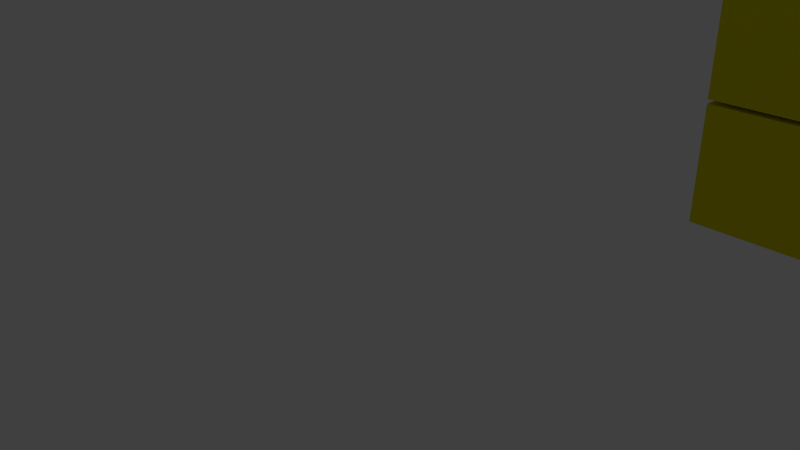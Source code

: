 # Source: 25.blend  (saved by Blender 2.74.0; exported with 4.5.12 LTS)
import bpy
from mathutils import Matrix  # noqa: F401  (used for matrix-valued properties, if any)

bpy.ops.wm.read_factory_settings(use_empty=True)
scene = bpy.context.scene
scene.name = 'Scene'

# ---- collections
col_collection_1 = bpy.data.collections.new('Collection 1'); scene.collection.children.link(col_collection_1)

# ---- materials (node trees are filled in below, after node groups)
mat_45 = bpy.data.materials.new('45')
mat_45.alpha_threshold = 0.0
mat_45.use_transparent_shadow = False
mat_45.diffuse_color = (0.8, 0.7266, 0.00243, 1.0)
mat_45.roughness = 0.5
mat_45.line_color = (0.0, 0.0, 0.0, 1.0)
mat_29_002 = bpy.data.materials.new('29.002')
mat_29_002.alpha_threshold = 0.0
mat_29_002.use_transparent_shadow = False
mat_29_002.diffuse_color = (0.8, 0.7232, 0.0, 1.0)
mat_29_002.roughness = 0.5
mat_29_002.line_color = (0.0, 0.0, 0.0, 1.0)
mat_45_001 = bpy.data.materials.new('45.001')
mat_45_001.alpha_threshold = 0.0
mat_45_001.use_transparent_shadow = False
mat_45_001.diffuse_color = (0.8, 0.7042, 0.0, 1.0)
mat_45_001.roughness = 0.5
mat_45_001.line_color = (0.0, 0.0, 0.0, 1.0)

# ---- material node trees

# ---- world
world_world = bpy.data.worlds.new('World'); scene.world = world_world
world_world.color = (0.05088, 0.05088, 0.05088)
world_world.use_sun_shadow = False
world_world.sun_shadow_jitter_overblur = 0.0
world_world.cycles.sampling_method = 'MANUAL'
world_world.cycles.sample_map_resolution = 256

# ---- cameras
cam_camera = bpy.data.cameras.new('Camera')
cam_camera.clip_end = 100.0
cam_camera.lens = 35.0
cam_camera.sensor_width = 32.0
cam_camera.sensor_height = 18.0
cam_camera.ortho_scale = 7.314
cam_camera.dof.focus_distance = 0.0
cam_camera.dof.aperture_fstop = 128.0

# ---- lights
light_lamp = bpy.data.lights.new('Lamp', 'POINT')
light_lamp.transmission_factor = 0.0
light_lamp.cutoff_distance = 30.0
light_lamp.energy = 100.0
light_lamp.shadow_buffer_clip_start = 1.001
light_lamp.shadow_soft_size = 0.1
light_lamp.shadow_maximum_resolution = 0.006
light_lamp.use_absolute_resolution = True
light_lamp.cycles.use_multiple_importance_sampling = False

# ---- meshes
me_cube_053 = bpy.data.meshes.new('Cube.053')
me_cube_053.from_pydata([(-0.3118, 0.7356, -1.743), (-0.3118, -0.7899, -1.743), (-1.837, -0.7899, -1.743), (-1.837, 0.7356, -1.743), (-0.3118, 0.7356, -0.2177), (-0.3118, -0.7899, -0.2177), (-1.837, -0.7899, -0.2177), (-1.837, 0.7356, -0.2177), (1.071, 1.042, -1.995), (1.071, -0.9578, -1.995), (-0.9286, -0.9578, -1.995), (-0.9286, 1.042, -1.995), (1.071, 1.042, 0.005242), (1.071, -0.9578, 0.005242), (-0.9286, -0.9578, 0.005242), (-0.9286, 1.042, 0.005242), (-1.076, 1.02, 4.273), (-1.076, -0.9805, 4.273), (-3.076, -0.9805, 4.273), (-3.076, 1.02, 4.273), (-1.076, 1.02, 6.273), (-1.076, -0.9805, 6.273), (-3.076, -0.9805, 6.273), (-3.076, 1.02, 6.273), (-1.076, 1.02, 2.194), (-1.076, -0.9805, 2.194), (-3.076, -0.9805, 2.194), (-3.076, 1.02, 2.194), (-1.076, 1.02, 4.194), (-1.076, -0.9805, 4.194), (-3.076, -0.9805, 4.194), (-3.076, 1.02, 4.194), (3.081, -3.37, -4.703), (3.081, -4.895, -4.703), (1.555, -4.895, -4.703), (1.555, -3.37, -4.703), (3.081, -3.37, -3.178), (3.081, -4.895, -3.178), (1.555, -4.895, -3.178), (1.555, -3.37, -3.178), (3.199, -3.189, -6.143), (3.199, -5.189, -6.143), (1.199, -5.189, -6.143), (1.199, -3.189, -6.143), (3.199, -3.189, -4.143), (3.199, -5.189, -4.143), (1.199, -5.189, -4.143), (1.199, -3.189, -4.143), (3.107, -3.37, -2.725), (3.107, -4.895, -2.725), (1.581, -4.895, -2.725), (1.581, -3.37, -2.725), (3.107, -3.37, -1.199), (3.107, -4.895, -1.199), (1.581, -4.895, -1.199), (1.581, -3.37, -1.199), (3.199, -3.189, -4.063), (3.199, -5.189, -4.063), (1.199, -5.189, -4.063), (1.199, -3.189, -4.063), (3.199, -3.189, -2.063), (3.199, -5.189, -2.063), (1.199, -5.189, -2.063), (1.199, -3.189, -2.063), (3.073, -2.454, -1.677), (3.073, -3.979, -1.677), (1.548, -3.979, -1.677), (1.548, -2.454, -1.677), (3.073, -2.454, -0.1518), (3.073, -3.979, -0.1518), (1.548, -3.979, -0.1518), (1.548, -2.454, -0.1518), (3.199, -3.189, -1.995), (3.199, -5.189, -1.995), (1.199, -5.189, -1.995), (1.199, -3.189, -1.995), (3.199, -3.189, 0.005242), (3.199, -5.189, 0.005242), (1.199, -5.189, 0.005242), (1.199, -3.189, 0.005242), (3.035, -0.3422, -1.677), (3.035, -1.868, -1.677), (1.509, -1.868, -1.677), (1.509, -0.3422, -1.677), (3.035, -0.3422, -0.1518), (3.035, -1.868, -0.1518), (1.509, -1.868, -0.1518), (1.509, -0.3422, -0.1518), (3.199, -1.073, -1.995), (3.199, -3.073, -1.995), (1.199, -3.073, -1.995), (1.199, -1.073, -1.995), (3.199, -1.073, 0.005242), (3.199, -3.073, 0.005242), (1.199, -3.073, 0.005242), (1.199, -1.073, 0.005242), (3.049, 1.853, -1.677), (3.049, 0.3275, -1.677), (1.523, 0.3275, -1.677), (1.523, 1.853, -1.677), (3.049, 1.853, -0.1518), (3.049, 0.3275, -0.1518), (1.523, 0.3275, -0.1518), (1.523, 1.853, -0.1518), (3.199, 1.042, -1.995), (3.199, -0.9578, -1.995), (1.199, -0.9578, -1.995), (1.199, 1.042, -1.995), (3.199, 1.042, 0.005242), (3.199, -0.9578, 0.005242), (1.199, -0.9578, 0.005242), (1.199, 1.042, 0.005242), (-1.076, 1.02, 0.07968), (-1.076, -0.9805, 0.07968), (-3.076, -0.9805, 0.07968), (-3.076, 1.02, 0.07968), (-1.076, 1.02, 2.08), (-1.076, -0.9805, 2.08), (-3.076, -0.9805, 2.08), (-3.076, 1.02, 2.08), (-1.076, 1.02, -1.995), (-1.076, -0.9805, -1.995), (-3.076, -0.9805, -1.995), (-3.076, 1.02, -1.995), (-1.076, 1.02, 0.005243), (-1.076, -0.9805, 0.005243), (-3.076, -0.9805, 0.005243), (-3.076, 1.02, 0.005243), (3.072, 3.976, -1.677), (3.072, 2.451, -1.677), (1.547, 2.451, -1.677), (1.547, 3.976, -1.677), (3.072, 3.976, -0.1518), (3.072, 2.451, -0.1518), (1.547, 2.451, -0.1518), (1.547, 3.976, -0.1518), (3.199, 3.132, -1.995), (3.199, 1.132, -1.995), (1.199, 1.132, -1.995), (1.199, 3.132, -1.995), (3.199, 3.132, 0.005242), (3.199, 1.132, 0.005242), (1.199, 1.132, 0.005242), (1.199, 3.132, 0.005242), (3.199, 5.236, -1.995), (3.199, 3.236, -1.995), (1.199, 3.236, -1.995), (1.199, 5.236, -1.995), (3.199, 5.236, 0.005242), (3.199, 3.236, 0.005242), (1.199, 3.236, 0.005242), (1.199, 5.236, 0.005242), (1.764, 0.7356, -1.591), (1.764, -0.7899, -1.591), (0.2384, -0.7899, -1.591), (0.2384, 0.7356, -1.591), (1.764, 0.7356, -0.06582), (1.764, -0.7899, -0.06582), (0.2384, -0.7899, -0.06582), (0.2384, 0.7356, -0.06582)], [], [(0, 1, 2, 3), (4, 7, 6, 5), (0, 4, 5, 1), (1, 5, 6, 2), (2, 6, 7, 3), (4, 0, 3, 7), (8, 9, 10, 11), (12, 15, 14, 13), (8, 12, 13, 9), (9, 13, 14, 10), (10, 14, 15, 11), (12, 8, 11, 15), (16, 17, 18, 19), (20, 23, 22, 21), (16, 20, 21, 17), (17, 21, 22, 18), (18, 22, 23, 19), (20, 16, 19, 23), (24, 25, 26, 27), (28, 31, 30, 29), (24, 28, 29, 25), (25, 29, 30, 26), (26, 30, 31, 27), (28, 24, 27, 31), (32, 33, 34, 35), (36, 39, 38, 37), (32, 36, 37, 33), (33, 37, 38, 34), (34, 38, 39, 35), (36, 32, 35, 39), (40, 41, 42, 43), (44, 47, 46, 45), (40, 44, 45, 41), (41, 45, 46, 42), (42, 46, 47, 43), (44, 40, 43, 47), (48, 49, 50, 51), (52, 55, 54, 53), (48, 52, 53, 49), (49, 53, 54, 50), (50, 54, 55, 51), (52, 48, 51, 55), (56, 57, 58, 59), (60, 63, 62, 61), (56, 60, 61, 57), (57, 61, 62, 58), (58, 62, 63, 59), (60, 56, 59, 63), (64, 65, 66, 67), (68, 71, 70, 69), (64, 68, 69, 65), (65, 69, 70, 66), (66, 70, 71, 67), (68, 64, 67, 71), (72, 73, 74, 75), (76, 79, 78, 77), (72, 76, 77, 73), (73, 77, 78, 74), (74, 78, 79, 75), (76, 72, 75, 79), (80, 81, 82, 83), (84, 87, 86, 85), (80, 84, 85, 81), (81, 85, 86, 82), (82, 86, 87, 83), (84, 80, 83, 87), (88, 89, 90, 91), (92, 95, 94, 93), (88, 92, 93, 89), (89, 93, 94, 90), (90, 94, 95, 91), (92, 88, 91, 95), (96, 97, 98, 99), (100, 103, 102, 101), (96, 100, 101, 97), (97, 101, 102, 98), (98, 102, 103, 99), (100, 96, 99, 103), (104, 105, 106, 107), (108, 111, 110, 109), (104, 108, 109, 105), (105, 109, 110, 106), (106, 110, 111, 107), (108, 104, 107, 111), (112, 113, 114, 115), (116, 119, 118, 117), (112, 116, 117, 113), (113, 117, 118, 114), (114, 118, 119, 115), (116, 112, 115, 119), (120, 121, 122, 123), (124, 127, 126, 125), (120, 124, 125, 121), (121, 125, 126, 122), (122, 126, 127, 123), (124, 120, 123, 127), (128, 129, 130, 131), (132, 135, 134, 133), (128, 132, 133, 129), (129, 133, 134, 130), (130, 134, 135, 131), (132, 128, 131, 135), (136, 137, 138, 139), (140, 143, 142, 141), (136, 140, 141, 137), (137, 141, 142, 138), (138, 142, 143, 139), (140, 136, 139, 143), (144, 145, 146, 147), (148, 151, 150, 149), (144, 148, 149, 145), (145, 149, 150, 146), (146, 150, 151, 147), (148, 144, 147, 151), (152, 153, 154, 155), (156, 159, 158, 157), (152, 156, 157, 153), (153, 157, 158, 154), (154, 158, 159, 155), (156, 152, 155, 159)])
me_cube_053.polygons.foreach_set('material_index', [1, 1, 1, 1, 1, 1, 0, 0, 0, 0, 0, 0, 0, 0, 0, 0, 0, 0, 0, 0, 0, 0, 0, 0, 2, 2, 2, 2, 2, 2, 0, 0, 0, 0, 0, 0, 2, 2, 2, 2, 2, 2, 0, 0, 0, 0, 0, 0, 2, 2, 2, 2, 2, 2, 0, 0, 0, 0, 0, 0, 2, 2, 2, 2, 2, 2, 0, 0, 0, 0, 0, 0, 2, 2, 2, 2, 2, 2, 0, 0, 0, 0, 0, 0, 0, 0, 0, 0, 0, 0, 0, 0, 0, 0, 0, 0, 2, 2, 2, 2, 2, 2, 0, 0, 0, 0, 0, 0, 0, 0, 0, 0, 0, 0, 1, 1, 1, 1, 1, 1])
_uv = me_cube_053.uv_layers.new(name='UVMap')
_uv.uv.foreach_set('vector', [0.0, 0.0, 1.0, 0.0, 1.0, 1.0, 0.0, 1.0, 0.0, 0.0, 1.0, 0.0, 1.0, 1.0, 0.0, 1.0, 0.0, 0.0, 1.0, 0.0, 1.0, 1.0, 0.0, 1.0, 0.0, 0.0, 1.0, 0.0, 1.0, 1.0, 0.0, 1.0, 0.0, 0.0, 1.0, 0.0, 1.0, 1.0, 0.0, 1.0, 0.0, 0.0, 1.0, 0.0, 1.0, 1.0, 0.0, 1.0, 0.0, 0.0, 1.0, 0.0, 1.0, 1.0, 0.0, 1.0, 0.0, 0.0, 1.0, 0.0, 1.0, 1.0, 0.0, 1.0, 0.0, 0.0, 1.0, 0.0, 1.0, 1.0, 0.0, 1.0, 0.0, 0.0, 1.0, 0.0, 1.0, 1.0, 0.0, 1.0, 0.0, 0.0, 1.0, 0.0, 1.0, 1.0, 0.0, 1.0, 0.0, 0.0, 1.0, 0.0, 1.0, 1.0, 0.0, 1.0, 0.0, 0.0, 1.0, 0.0, 1.0, 1.0, 0.0, 1.0, 0.0, 0.0, 1.0, 0.0, 1.0, 1.0, 0.0, 1.0, 0.0, 0.0, 1.0, 0.0, 1.0, 1.0, 0.0, 1.0, 0.0, 0.0, 1.0, 0.0, 1.0, 1.0, 0.0, 1.0, 0.0, 0.0, 1.0, 0.0, 1.0, 1.0, 0.0, 1.0, 0.0, 0.0, 1.0, 0.0, 1.0, 1.0, 0.0, 1.0, 0.0, 0.0, 1.0, 0.0, 1.0, 1.0, 0.0, 1.0, 0.0, 0.0, 1.0, 0.0, 1.0, 1.0, 0.0, 1.0, 0.0, 0.0, 1.0, 0.0, 1.0, 1.0, 0.0, 1.0, 0.0, 0.0, 1.0, 0.0, 1.0, 1.0, 0.0, 1.0, 0.0, 0.0, 1.0, 0.0, 1.0, 1.0, 0.0, 1.0, 0.0, 0.0, 1.0, 0.0, 1.0, 1.0, 0.0, 1.0, 0.0, 0.0, 1.0, 0.0, 1.0, 1.0, 0.0, 1.0, 0.0, 0.0, 1.0, 0.0, 1.0, 1.0, 0.0, 1.0, 0.0, 0.0, 1.0, 0.0, 1.0, 1.0, 0.0, 1.0, 0.0, 0.0, 1.0, 0.0, 1.0, 1.0, 0.0, 1.0, 0.0, 0.0, 1.0, 0.0, 1.0, 1.0, 0.0, 1.0, 0.0, 0.0, 1.0, 0.0, 1.0, 1.0, 0.0, 1.0, 0.0, 0.0, 1.0, 0.0, 1.0, 1.0, 0.0, 1.0, 0.0, 0.0, 1.0, 0.0, 1.0, 1.0, 0.0, 1.0, 0.0, 0.0, 1.0, 0.0, 1.0, 1.0, 0.0, 1.0, 0.0, 0.0, 1.0, 0.0, 1.0, 1.0, 0.0, 1.0, 0.0, 0.0, 1.0, 0.0, 1.0, 1.0, 0.0, 1.0, 0.0, 0.0, 1.0, 0.0, 1.0, 1.0, 0.0, 1.0, 0.0, 0.0, 1.0, 0.0, 1.0, 1.0, 0.0, 1.0, 0.0, 0.0, 1.0, 0.0, 1.0, 1.0, 0.0, 1.0, 0.0, 0.0, 1.0, 0.0, 1.0, 1.0, 0.0, 1.0, 0.0, 0.0, 1.0, 0.0, 1.0, 1.0, 0.0, 1.0, 0.0, 0.0, 1.0, 0.0, 1.0, 1.0, 0.0, 1.0, 0.0, 0.0, 1.0, 0.0, 1.0, 1.0, 0.0, 1.0, 0.0, 0.0, 1.0, 0.0, 1.0, 1.0, 0.0, 1.0, 0.0, 0.0, 1.0, 0.0, 1.0, 1.0, 0.0, 1.0, 0.0, 0.0, 1.0, 0.0, 1.0, 1.0, 0.0, 1.0, 0.0, 0.0, 1.0, 0.0, 1.0, 1.0, 0.0, 1.0, 0.0, 0.0, 1.0, 0.0, 1.0, 1.0, 0.0, 1.0, 0.0, 0.0, 1.0, 0.0, 1.0, 1.0, 0.0, 1.0, 0.0, 0.0, 1.0, 0.0, 1.0, 1.0, 0.0, 1.0, 0.0, 0.0, 1.0, 0.0, 1.0, 1.0, 0.0, 1.0, 0.0, 0.0, 1.0, 0.0, 1.0, 1.0, 0.0, 1.0, 0.0, 0.0, 1.0, 0.0, 1.0, 1.0, 0.0, 1.0, 0.0, 0.0, 1.0, 0.0, 1.0, 1.0, 0.0, 1.0, 0.0, 0.0, 1.0, 0.0, 1.0, 1.0, 0.0, 1.0, 0.0, 0.0, 1.0, 0.0, 1.0, 1.0, 0.0, 1.0, 0.0, 0.0, 1.0, 0.0, 1.0, 1.0, 0.0, 1.0, 0.0, 0.0, 1.0, 0.0, 1.0, 1.0, 0.0, 1.0, 0.0, 0.0, 1.0, 0.0, 1.0, 1.0, 0.0, 1.0, 0.0, 0.0, 1.0, 0.0, 1.0, 1.0, 0.0, 1.0, 0.0, 0.0, 1.0, 0.0, 1.0, 1.0, 0.0, 1.0, 0.0, 0.0, 1.0, 0.0, 1.0, 1.0, 0.0, 1.0, 0.0, 0.0, 1.0, 0.0, 1.0, 1.0, 0.0, 1.0, 0.0, 0.0, 1.0, 0.0, 1.0, 1.0, 0.0, 1.0, 0.0, 0.0, 1.0, 0.0, 1.0, 1.0, 0.0, 1.0, 0.0, 0.0, 1.0, 0.0, 1.0, 1.0, 0.0, 1.0, 0.0, 0.0, 1.0, 0.0, 1.0, 1.0, 0.0, 1.0, 0.0, 0.0, 1.0, 0.0, 1.0, 1.0, 0.0, 1.0, 0.0, 0.0, 1.0, 0.0, 1.0, 1.0, 0.0, 1.0, 0.0, 0.0, 1.0, 0.0, 1.0, 1.0, 0.0, 1.0, 0.0, 0.0, 1.0, 0.0, 1.0, 1.0, 0.0, 1.0, 0.0, 0.0, 1.0, 0.0, 1.0, 1.0, 0.0, 1.0, 0.0, 0.0, 1.0, 0.0, 1.0, 1.0, 0.0, 1.0, 0.0, 0.0, 1.0, 0.0, 1.0, 1.0, 0.0, 1.0, 0.0, 0.0, 1.0, 0.0, 1.0, 1.0, 0.0, 1.0, 0.0, 0.0, 1.0, 0.0, 1.0, 1.0, 0.0, 1.0, 0.0, 0.0, 1.0, 0.0, 1.0, 1.0, 0.0, 1.0, 0.0, 0.0, 1.0, 0.0, 1.0, 1.0, 0.0, 1.0, 0.0, 0.0, 1.0, 0.0, 1.0, 1.0, 0.0, 1.0, 0.0, 0.0, 1.0, 0.0, 1.0, 1.0, 0.0, 1.0, 0.0, 0.0, 1.0, 0.0, 1.0, 1.0, 0.0, 1.0, 0.0, 0.0, 1.0, 0.0, 1.0, 1.0, 0.0, 1.0, 0.0, 0.0, 1.0, 0.0, 1.0, 1.0, 0.0, 1.0, 0.0, 0.0, 1.0, 0.0, 1.0, 1.0, 0.0, 1.0, 0.0, 0.0, 1.0, 0.0, 1.0, 1.0, 0.0, 1.0, 0.0, 0.0, 1.0, 0.0, 1.0, 1.0, 0.0, 1.0, 0.0, 0.0, 1.0, 0.0, 1.0, 1.0, 0.0, 1.0, 0.0, 0.0, 1.0, 0.0, 1.0, 1.0, 0.0, 1.0, 0.0, 0.0, 1.0, 0.0, 1.0, 1.0, 0.0, 1.0, 0.0, 0.0, 1.0, 0.0, 1.0, 1.0, 0.0, 1.0, 0.0, 0.0, 1.0, 0.0, 1.0, 1.0, 0.0, 1.0, 0.0, 0.0, 1.0, 0.0, 1.0, 1.0, 0.0, 1.0, 0.0, 0.0, 1.0, 0.0, 1.0, 1.0, 0.0, 1.0, 0.0, 0.0, 1.0, 0.0, 1.0, 1.0, 0.0, 1.0, 0.0, 0.0, 1.0, 0.0, 1.0, 1.0, 0.0, 1.0, 0.0, 0.0, 1.0, 0.0, 1.0, 1.0, 0.0, 1.0, 0.0, 0.0, 1.0, 0.0, 1.0, 1.0, 0.0, 1.0, 0.0, 0.0, 1.0, 0.0, 1.0, 1.0, 0.0, 1.0, 0.0, 0.0, 1.0, 0.0, 1.0, 1.0, 0.0, 1.0, 0.0, 0.0, 1.0, 0.0, 1.0, 1.0, 0.0, 1.0, 0.0, 0.0, 1.0, 0.0, 1.0, 1.0, 0.0, 1.0, 0.0, 0.0, 1.0, 0.0, 1.0, 1.0, 0.0, 1.0, 0.0, 0.0, 1.0, 0.0, 1.0, 1.0, 0.0, 1.0, 0.0, 0.0, 1.0, 0.0, 1.0, 1.0, 0.0, 1.0, 0.0, 0.0, 1.0, 0.0, 1.0, 1.0, 0.0, 1.0, 0.0, 0.0, 1.0, 0.0, 1.0, 1.0, 0.0, 1.0, 0.0, 0.0, 1.0, 0.0, 1.0, 1.0, 0.0, 1.0, 0.0, 0.0, 1.0, 0.0, 1.0, 1.0, 0.0, 1.0, 0.0, 0.0, 1.0, 0.0, 1.0, 1.0, 0.0, 1.0, 0.0, 0.0, 1.0, 0.0, 1.0, 1.0, 0.0, 1.0, 0.0, 0.0, 1.0, 0.0, 1.0, 1.0, 0.0, 1.0, 0.0, 0.0, 1.0, 0.0, 1.0, 1.0, 0.0, 1.0, 0.0, 0.0, 1.0, 0.0, 1.0, 1.0, 0.0, 1.0, 0.0, 0.0, 1.0, 0.0, 1.0, 1.0, 0.0, 1.0, 0.0, 0.0, 1.0, 0.0, 1.0, 1.0, 0.0, 1.0, 0.0, 0.0, 1.0, 0.0, 1.0, 1.0, 0.0, 1.0, 0.0, 0.0, 1.0, 0.0, 1.0, 1.0, 0.0, 1.0, 0.0, 0.0, 1.0, 0.0, 1.0, 1.0, 0.0, 1.0, 0.0, 0.0, 1.0, 0.0, 1.0, 1.0, 0.0, 1.0, 0.0, 0.0, 1.0, 0.0, 1.0, 1.0, 0.0, 1.0, 0.0, 0.0, 1.0, 0.0, 1.0, 1.0, 0.0, 1.0])
me_cube_053.materials.append(mat_45)
me_cube_053.materials.append(mat_29_002)
me_cube_053.materials.append(mat_45_001)
me_cube_053.use_remesh_preserve_volume = False
me_cube_053.use_remesh_preserve_attributes = False
me_cube_053.use_mirror_vertex_groups = False
me_cube_053.update()

# ---- objects
ob_cube_030 = bpy.data.objects.new('Cube.030', me_cube_053)
ob_lamp = bpy.data.objects.new('Lamp', light_lamp)
ob_camera = bpy.data.objects.new('Camera', cam_camera)

# ---- transforms, parenting, visibility, modifiers, constraints
ob_cube_030.location = (0.0, 0.0, 0.0)
ob_cube_030.lock_rotations_4d = False
ob_cube_030.empty_display_type = 'ARROWS'
ob_cube_030.lineart.crease_threshold = 0.0
ob_lamp.location = (6.275, 1.22, 4.909)
ob_lamp.rotation_euler = (0.6503, 0.05522, 1.866)
ob_lamp.lock_rotations_4d = False
ob_lamp.empty_display_type = 'ARROWS'
ob_lamp.color = (0.0, 0.0, 0.0, 0.0)
ob_lamp.lineart.crease_threshold = 0.0
ob_camera.location = (3.039, -13.12, 4.349)
ob_camera.rotation_euler = (1.109, 0.01082, 0.8149)
ob_camera.lock_rotations_4d = False
ob_camera.empty_display_type = 'ARROWS'
ob_camera.color = (0.0, 0.0, 0.0, 0.0)
ob_camera.display_type = 'WIRE'
ob_camera.lineart.crease_threshold = 0.0

# ---- collection membership
col_collection_1.objects.link(ob_cube_030)
col_collection_1.objects.link(ob_lamp)
col_collection_1.objects.link(ob_camera)

# ---- scene / render settings (as saved in the file)
scene.camera = ob_camera
scene.frame_start = 1; scene.frame_end = 250; scene.frame_set(1)
scene.render.engine = 'BLENDER_EEVEE_NEXT'
scene.render.resolution_percentage = 50
scene.render.dither_intensity = 0.0
scene.cycles.use_denoising = False
scene.cycles.samples = 10
scene.cycles.sampling_pattern = 'TABULATED_SOBOL'
scene.cycles.light_sampling_threshold = 0.0
scene.cycles.use_adaptive_sampling = False
scene.cycles.use_light_tree = False
scene.cycles.blur_glossy = 0.0
scene.cycles.pixel_filter_type = 'GAUSSIAN'
scene.cycles.sample_clamp_indirect = 0.0
scene.view_settings.view_transform = 'Standard'
bpy.context.view_layer.update()
